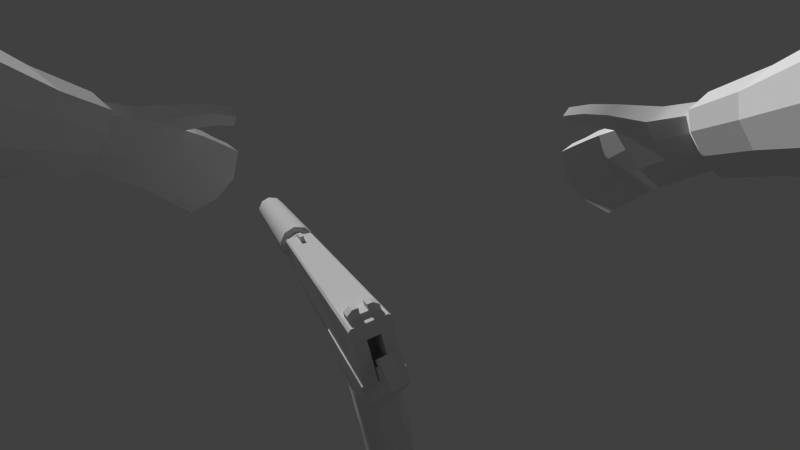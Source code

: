 # Source: MK25.blend  (saved by Blender 2.74.0; exported with 4.5.12 LTS)
import bpy
from mathutils import Matrix  # noqa: F401  (used for matrix-valued properties, if any)

bpy.ops.wm.read_factory_settings(use_empty=True)
scene = bpy.context.scene
scene.name = 'Scene'

# ---- collections
col_collection_1 = bpy.data.collections.new('Collection 1'); scene.collection.children.link(col_collection_1)

# ---- materials (node trees are filled in below, after node groups)
mat_material = bpy.data.materials.new('Material')
mat_material.alpha_threshold = 0.0
mat_material.use_transparent_shadow = False
mat_material.roughness = 0.5
mat_material_001 = bpy.data.materials.new('Material.001')
mat_material_001.alpha_threshold = 0.0
mat_material_001.use_transparent_shadow = False
mat_material_001.roughness = 0.5

# ---- material node trees

# ---- world
world_world = bpy.data.worlds.new('World'); scene.world = world_world
world_world.color = (0.05088, 0.05088, 0.05088)
world_world.use_sun_shadow = False
world_world.sun_shadow_jitter_overblur = 0.0
world_world.cycles.sampling_method = 'MANUAL'
world_world.cycles.sample_map_resolution = 256

# ---- cameras
cam_camera = bpy.data.cameras.new('Camera')
cam_camera.clip_end = 100.0
cam_camera.lens = 14.41
cam_camera.sensor_width = 32.0
cam_camera.sensor_height = 18.0
cam_camera.display_size = 2.0
cam_camera.lens_unit = 'FOV'
cam_camera.show_composition_thirds = True
cam_camera.show_composition_golden_tria_b = True
cam_camera.dof.focus_distance = 0.0
cam_camera.dof.aperture_fstop = 128.0

# ---- meshes
me_cube_003 = bpy.data.meshes.new('Cube.003')
me_cube_003.from_pydata([(0.01334, -0.1064, 0.03151), (-0.01334, -0.1064, 0.03151), (-0.01334, 0.002563, 0.03151), (0.01334, 0.002563, 0.03151), (-0.01626, 0.001828, 0.01019), (0.01626, 0.001828, 0.01019), (-0.01626, 0.001828, 0.03151), (0.01626, 0.001828, 0.03151), (-0.01626, 0.08243, 0.02009), (0.01626, 0.08243, 0.02009), (-0.01626, 0.07885, 0.03151), (0.01626, 0.07885, 0.03151), (-0.01626, 0.007344, 0.008779), (-0.01626, 0.007344, 0.03151), (0.01626, 0.007344, 0.03151), (0.01626, 0.007344, 0.008779), (0.008265, -0.1471, 0.04685), (-0.008266, -0.1471, 0.04685), (0.008265, -0.1471, 0.06413), (-0.008266, -0.1471, 0.06413), (0.008265, -0.09112, 0.04685), (-0.008266, -0.09112, 0.04685), (0.008265, -0.09112, 0.06413), (-0.008266, -0.09112, 0.06413), (-0.008391, 0.07294, -0.001589), (-0.01483, 0.06494, -0.002432), (0.01483, 0.06494, -0.002432), (0.008391, 0.07294, -0.001589), (-0.008391, 0.01629, -0.007558), (-0.01483, 0.02772, -0.006354), (0.008391, 0.01629, -0.007558), (0.01483, 0.02772, -0.006354), (0.01483, 0.03643, -0.08901), (0.008391, 0.025, -0.09022), (0.008391, 0.08165, -0.08425), (0.01483, 0.07365, -0.08509), (-0.01483, 0.07365, -0.08509), (-0.008391, 0.08165, -0.08425), (-0.008391, 0.025, -0.09022), (-0.01483, 0.03643, -0.08901), (0.01144, 0.01346, 0.001428), (0.01483, 0.02255, 0.001789), (-0.01483, 0.02255, 0.001789), (-0.01144, 0.01346, 0.001428), (0.01483, 0.06692, 0.007307), (0.008391, 0.07495, 0.008306), (-0.008391, 0.07495, 0.008306), (-0.01483, 0.06692, 0.007307), (0.01046, 0.07229, -0.08523), (0.01046, 0.03246, -0.08943), (-0.01046, 0.07229, -0.08523), (-0.01046, 0.03246, -0.08943), (0.01007, -0.1064, 0.01176), (0.01334, -0.1064, 0.01503), (-0.01334, -0.1064, 0.01503), (-0.01007, -0.1064, 0.01176), (-0.01007, 0.002563, 0.01176), (-0.01334, 0.002563, 0.01503), (0.01334, 0.002563, 0.01503), (0.01007, 0.002563, 0.01176)], [], [(52, 55, 56, 59), (1, 2, 57, 54), (3, 0, 53, 58), (6, 4, 5, 7), (15, 9, 11, 14), (14, 11, 10, 13), (13, 10, 8, 12), (8, 10, 11, 9), (30, 28, 38, 33), (5, 15, 14, 7), (7, 14, 13, 6), (6, 13, 12, 4), (5, 4, 12, 15), (40, 43, 28, 30), (26, 31, 32, 35), (24, 27, 34, 37), (46, 45, 27, 24), (29, 25, 36, 39), (44, 41, 31, 26), (42, 43, 12), (18, 19, 17, 16), (22, 20, 21, 23), (17, 21, 20, 16), (19, 23, 21, 17), (18, 22, 23, 19), (16, 20, 22, 18), (0, 3, 2, 1), (46, 47, 8), (9, 15, 41, 44), (44, 45, 9), (15, 12, 43, 40), (8, 9, 45, 46), (42, 29, 28, 43), (36, 25, 24, 37), (34, 27, 26, 35), (29, 39, 38, 28), (32, 31, 30, 33), (31, 41, 40, 30), (27, 45, 44, 26), (25, 47, 46, 24), (42, 47, 25, 29), (12, 8, 47, 42), (40, 41, 15), (49, 33, 38, 51), (34, 48, 50, 37), (32, 49, 48, 35), (39, 36, 50, 51), (36, 37, 50), (34, 35, 48), (33, 49, 32), (38, 39, 51), (56, 55, 54, 57), (52, 59, 58, 53), (0, 1, 54, 55, 52, 53)])
me_cube_003.polygons.foreach_set('use_smooth', [True] * 54)
_k = set([(8, 12), (9, 15), (12, 42), (12, 43), (15, 40), (15, 41), (28, 38), (28, 43), (30, 33), (30, 40)])
me_cube_003.attributes.new('sharp_edge', 'BOOLEAN', 'EDGE').data.foreach_set('value', [ (min(e.vertices), max(e.vertices)) in _k for e in me_cube_003.edges])
me_cube_003.use_remesh_preserve_volume = False
me_cube_003.use_remesh_preserve_attributes = False
me_cube_003.use_mirror_vertex_groups = False
me_cube_003.update()
me_cube_002 = bpy.data.meshes.new('Cube.002')
me_cube_002.from_pydata([(0.01046, 0.02007, -0.05091), (0.01046, -0.0198, -0.04628), (-0.01046, 0.02007, -0.05091), (-0.01046, -0.0198, -0.04628), (0.01046, 0.02012, 0.05201), (0.01046, -0.01991, 0.05319), (-0.01046, 0.02012, 0.05201), (-0.01046, -0.01991, 0.05319), (0.01046, 0.01809, -0.0531), (0.01046, -0.01978, -0.05198), (-0.01046, 0.01809, -0.0531), (-0.01046, -0.01978, -0.05198), (0.01046, -0.02185, -0.04964), (0.01046, -0.02176, -0.04774), (-0.01046, -0.02176, -0.04774), (-0.01046, -0.02185, -0.04964)], [], [(1, 5, 7, 3), (2, 6, 4, 0), (3, 7, 6, 2), (0, 4, 5, 1), (12, 15, 11, 9), (9, 11, 10, 8), (2, 0, 8, 10), (14, 2, 15), (3, 2, 14), (15, 2, 10, 11), (1, 3, 14, 13), (13, 14, 15, 12), (0, 12, 9, 8), (0, 1, 13), (0, 13, 12), (5, 4, 6, 7)])
me_cube_002.polygons.foreach_set('use_smooth', [True] * 16)
me_cube_002.use_remesh_preserve_volume = False
me_cube_002.use_remesh_preserve_attributes = False
me_cube_002.use_mirror_vertex_groups = False
me_cube_002.update()
me_cube_004 = bpy.data.meshes.new('Cube.004')
me_cube_004.from_pydata([(0.004334, -0.004055, 0.002157), (-0.004334, -0.004055, 0.002157), (-0.004334, 0.001505, -0.004603), (0.004334, 0.001505, -0.004603), (0.004334, 0.01628, 0.01888), (-0.004334, 0.01628, 0.01888), (-0.004334, 0.02184, 0.01212), (0.004334, 0.02184, 0.01212), (0.004334, 0.008419, 0.01241), (-0.004334, 0.008419, 0.01241), (-0.004334, 0.01398, 0.005655), (0.004334, 0.01398, 0.005655), (-0.004334, 0.0263, 0.006705), (0.004334, 0.0263, 0.006705), (-0.004334, 0.0217, 0.002925), (0.004334, 0.0217, 0.002925), (0.004334, 0.01351, 0.02225), (-0.004334, 0.01351, 0.02225), (0.004334, 0.005646, 0.01579), (-0.004334, 0.005646, 0.01579)], [], [(8, 9, 1, 0), (9, 10, 2, 1), (10, 11, 3, 2), (11, 8, 0, 3), (0, 1, 2, 3), (7, 6, 5, 4), (9, 8, 18, 19), (5, 6, 10, 9), (11, 10, 14, 15), (7, 4, 8, 11), (12, 13, 15, 14), (7, 11, 15, 13), (10, 6, 12, 14), (6, 7, 13, 12), (16, 17, 19, 18), (5, 9, 19, 17), (4, 5, 17, 16), (8, 4, 16, 18)])
me_cube_004.use_remesh_preserve_volume = False
me_cube_004.use_remesh_preserve_attributes = False
me_cube_004.use_mirror_vertex_groups = False
me_cube_004.update()
me_cube_001 = bpy.data.meshes.new('Cube.001')
me_cube_001.from_pydata([(0.01181, 0.01327, 0.02123), (0.003093, 0.01327, 0.02123), (0.01181, 0.004664, 0.02123), (0.003093, 0.004664, 0.02123), (0.01181, 0.01216, 0.02518), (0.003093, 0.0118, 0.02817), (0.01181, 0.004664, 0.02518), (0.003093, 0.004664, 0.02817), (-0.01181, 0.01327, 0.02123), (-0.003093, 0.01327, 0.02123), (-0.01181, 0.004664, 0.02123), (-0.003093, 0.004664, 0.02123), (-0.01181, 0.01216, 0.02518), (-0.003093, 0.0118, 0.02817), (-0.01181, 0.004664, 0.02518), (-0.003093, 0.004664, 0.02817), (0.01004, -0.193, -0.008964), (-0.01004, -0.193, -0.008964), (0.01516, -0.1567, -0.01765), (-0.01516, -0.1567, -0.01765), (-0.01516, 0.02987, -0.01765), (0.01516, 0.02987, -0.01765), (0.01516, -0.1567, -0.008964), (-0.01516, -0.1567, -0.008964), (-0.01516, 0.02818, -0.008964), (0.01516, 0.02818, -0.008964), (0.01516, -0.193, -0.008964), (-0.01516, -0.193, -0.008964), (0.01004, -0.1557, -0.008964), (-0.01004, -0.1557, -0.008964), (0.002254, -0.1696, 0.02123), (-0.002254, -0.1696, 0.02123), (0.002254, -0.1874, 0.02123), (-0.002254, -0.1874, 0.02123), (0.002254, -0.1717, 0.02628), (-0.002254, -0.1717, 0.02628), (0.002254, -0.1874, 0.02628), (-0.002254, -0.1874, 0.02628), (0.01516, -0.1567, 0.01958), (0.01351, -0.1567, 0.02123), (-0.01351, -0.1567, 0.02123), (-0.01516, -0.1567, 0.01958), (-0.01516, 0.02141, 0.01958), (-0.01351, 0.02102, 0.02123), (0.01351, 0.02102, 0.02123), (0.01516, 0.02141, 0.01958), (0.01516, -0.193, 0.01958), (0.01351, -0.193, 0.02123), (-0.01351, -0.193, 0.02123), (-0.01516, -0.193, 0.01958), (0.01516, 0.02344, 0.01102), (0.01516, -0.1567, 0.01102), (0.01516, -0.193, 0.01102), (-0.01516, -0.1567, 0.01102), (-0.01516, 0.02344, 0.01102), (-0.01516, -0.193, 0.01102), (-0.005053, -0.1567, -0.01765), (0.005053, -0.1567, -0.01765), (0.005053, 0.02987, -0.01765), (-0.005053, 0.02987, -0.01765), (-0.005053, -0.1567, -0.008964), (0.005053, -0.1567, -0.008964), (0.005053, 0.02818, -0.008964), (-0.005053, 0.02818, -0.008964), (-0.005053, -0.193, -0.008964), (0.005053, -0.193, -0.008964), (-0.005053, -0.193, 0.01102), (0.005053, -0.193, 0.01102), (-0.005053, 0.02344, 0.01102), (0.005053, 0.02344, 0.01102), (0.004502, -0.1567, 0.02123), (-0.004502, -0.1567, 0.02123), (-0.004502, -0.193, 0.02123), (0.004502, -0.193, 0.02123), (0.004502, 0.02102, 0.02123), (-0.004502, 0.02102, 0.02123), (0.005053, 0.003462, -0.01765), (-0.005053, 0.003462, -0.01765), (0.005053, 0.001768, -0.008964), (-0.005053, 0.001768, -0.008964), (-0.005053, -0.002971, 0.01102), (0.005053, -0.002971, 0.01102), (-0.01181, 0.004664, 0.02384), (-0.01181, 0.01253, 0.02384), (-0.003093, 0.01253, 0.02384), (-0.003093, 0.004664, 0.02384), (0.01181, 0.004664, 0.02384), (0.01181, 0.01253, 0.02384), (0.003093, 0.01253, 0.02384), (0.003093, 0.004664, 0.02384), (0.007449, 0.01327, 0.02123), (0.007449, 0.004664, 0.02123), (0.007449, 0.0118, 0.02817), (0.007449, 0.004664, 0.02817), (0.007449, 0.01253, 0.02384), (0.007449, 0.004664, 0.02384), (-0.007449, 0.01327, 0.02123), (-0.007449, 0.004664, 0.02123), (-0.007449, 0.0118, 0.02817), (-0.007449, 0.004664, 0.02817), (-0.007449, 0.01253, 0.02384), (-0.007449, 0.004664, 0.02384), (0.004957, -0.193, -0.03408), (0.01004, -0.193, -0.02899), (-0.01004, -0.193, -0.02899), (-0.004957, -0.193, -0.03408), (0.01004, -0.1557, -0.02899), (0.004957, -0.1557, -0.03408), (-0.004957, -0.1557, -0.03408), (-0.01004, -0.1557, -0.02899)], [], [(92, 5, 7, 93), (86, 87, 4, 6), (88, 89, 7, 5), (95, 86, 6, 93), (94, 88, 5, 92), (98, 99, 15, 13), (82, 14, 12, 83), (84, 13, 15, 85), (101, 99, 14, 82), (100, 98, 13, 84), (16, 103, 106, 28), (60, 23, 19, 56), (23, 24, 20, 19), (62, 25, 21, 58), (25, 22, 18, 21), (56, 19, 20, 59), (51, 38, 46, 52), (61, 22, 26, 65), (53, 23, 27, 55), (66, 55, 27, 64), (71, 40, 48, 72), (69, 74, 44, 45, 50), (75, 43, 40, 71), (53, 54, 24, 23), (104, 17, 29, 109), (16, 17, 104, 105, 102, 103), (34, 35, 37, 36), (32, 30, 34, 36), (31, 33, 37, 35), (33, 32, 36, 37), (30, 31, 35, 34), (40, 43, 42, 41), (44, 39, 38, 45), (48, 40, 41, 49), (46, 38, 39, 47), (50, 51, 22, 25), (22, 51, 52, 26), (45, 38, 51, 50), (41, 53, 55, 49), (41, 42, 54, 53), (46, 47, 73, 67, 52), (69, 50, 25, 62), (22, 61, 57, 18), (61, 60, 56, 57), (24, 63, 59, 20), (63, 68, 80, 79), (18, 57, 58, 21), (57, 56, 59, 58), (23, 60, 64, 27), (60, 61, 65, 64), (52, 67, 65, 26), (67, 66, 64, 65), (54, 68, 63, 24), (69, 62, 78, 81), (39, 70, 73, 47), (70, 71, 72, 73), (44, 74, 70, 39), (74, 75, 71, 70), (42, 43, 75, 68, 54), (68, 75, 74, 69), (67, 73, 72, 66), (66, 72, 48, 49, 55), (79, 78, 76, 77), (80, 81, 78, 79), (62, 58, 76, 78), (59, 63, 79, 77), (68, 69, 81, 80), (96, 100, 84, 9), (97, 101, 82, 10), (10, 82, 83, 8), (90, 1, 88, 94), (91, 2, 86, 95), (2, 0, 87, 86), (3, 89, 85, 11), (89, 88, 84, 85), (88, 1, 9, 84), (3, 91, 95, 89), (0, 90, 94, 87), (87, 94, 92, 4), (89, 95, 93, 7), (4, 92, 93, 6), (11, 85, 101, 97), (8, 83, 100, 96), (83, 12, 98, 100), (85, 15, 99, 101), (12, 14, 99, 98), (108, 105, 104, 109), (102, 107, 106, 103), (102, 105, 108, 107)])
me_cube_001.polygons.foreach_set('use_smooth', [True] * 89)
me_cube_001.use_remesh_preserve_volume = False
me_cube_001.use_remesh_preserve_attributes = False
me_cube_001.use_mirror_vertex_groups = False
me_cube_001.update()
me_cylinder_001 = bpy.data.meshes.new('Cylinder.001')
me_cylinder_001.from_pydata([(0.0, -0.228, -0.0207), (2.135e-10, 1.232e-09, -0.01519), (0.01216, -0.228, -0.01674), (0.008926, 1.047e-09, -0.01229), (0.01968, -0.228, -0.006395), (0.01444, 3.001e-10, -0.004693), (0.01968, -0.228, 0.006395), (0.01444, -3.001e-10, 0.004693), (0.01216, -0.228, 0.01674), (0.008926, -1.047e-09, 0.01229), (-1.809e-09, -0.228, 0.0207), (-1.114e-09, -1.232e-09, 0.01519), (-0.01216, -0.228, 0.01674), (-0.008926, -1.047e-09, 0.01229), (-0.01968, -0.228, 0.006395), (-0.01444, -3.001e-10, 0.004693), (-0.01968, -0.228, -0.006395), (-0.01444, 3.001e-10, -0.004693), (-0.01216, -0.228, -0.01674), (-0.008926, 1.047e-09, -0.01229), (2.135e-10, -0.01076, -0.01519), (0.008926, -0.01076, -0.01229), (0.01444, -0.01076, -0.004693), (0.01444, -0.01076, 0.004693), (0.008926, -0.01076, 0.01229), (-1.114e-09, -0.01076, 0.01519), (-0.008926, -0.01076, 0.01229), (-0.01444, -0.01076, 0.004693), (-0.01444, -0.01076, -0.004693), (-0.008926, -0.01076, -0.01229), (0.01216, -0.01405, -0.01674), (0.01968, -0.01405, -0.006395), (0.01968, -0.01405, 0.006395), (0.01216, -0.01405, 0.01674), (-1.809e-09, -0.01405, 0.0207), (-0.01216, -0.01405, 0.01674), (-0.01968, -0.01405, 0.006395), (-0.01968, -0.01405, -0.006395), (-0.01216, -0.01405, -0.01674), (0.0, -0.01405, -0.0207), (1.367e-10, -0.228, -0.009626), (0.005658, -0.228, -0.007788), (0.009155, -0.228, -0.002975), (0.009155, -0.228, 0.002975), (0.005658, -0.228, 0.007788), (-5.723e-10, -0.228, 0.009626), (-0.005658, -0.228, 0.007788), (-0.009155, -0.228, 0.002975), (-0.009155, -0.228, -0.002975), (-0.005658, -0.228, -0.007788), (1.367e-10, -0.1986, -0.009626), (0.005658, -0.1986, -0.007788), (0.009155, -0.1986, -0.002975), (0.009155, -0.1986, 0.002975), (0.005658, -0.1986, 0.007788), (-5.723e-10, -0.1986, 0.009626), (-0.005658, -0.1986, 0.007788), (-0.009155, -0.1986, 0.002975), (-0.009155, -0.1986, -0.002975), (-0.005658, -0.1986, -0.007788)], [], [(20, 1, 3, 21), (21, 3, 5, 22), (22, 5, 7, 23), (23, 7, 9, 24), (24, 9, 11, 25), (25, 11, 13, 26), (26, 13, 15, 27), (27, 15, 17, 28), (3, 1, 19, 17, 15, 13, 11, 9, 7, 5), (29, 19, 1, 20), (28, 17, 19, 29), (49, 40, 50, 59), (39, 20, 21, 30), (30, 21, 22, 31), (31, 22, 23, 32), (32, 23, 24, 33), (33, 24, 25, 34), (34, 25, 26, 35), (35, 26, 27, 36), (36, 27, 28, 37), (38, 29, 20, 39), (37, 28, 29, 38), (0, 39, 30, 2), (2, 30, 31, 4), (4, 31, 32, 6), (6, 32, 33, 8), (8, 33, 34, 10), (10, 34, 35, 12), (12, 35, 36, 14), (14, 36, 37, 16), (18, 38, 39, 0), (16, 37, 38, 18), (41, 40, 0, 2), (42, 41, 2, 4), (43, 42, 4, 6), (44, 43, 6, 8), (45, 44, 8, 10), (46, 45, 10, 12), (47, 46, 12, 14), (48, 47, 14, 16), (49, 48, 16, 18), (40, 49, 18, 0), (50, 51, 52, 53, 54, 55, 56, 57, 58, 59), (48, 49, 59, 58), (47, 48, 58, 57), (46, 47, 57, 56), (45, 46, 56, 55), (44, 45, 55, 54), (43, 44, 54, 53), (42, 43, 53, 52), (41, 42, 52, 51), (40, 41, 51, 50)])
me_cylinder_001.polygons.foreach_set('use_smooth', [True] * 52)
me_cylinder_001.use_remesh_preserve_volume = False
me_cylinder_001.use_remesh_preserve_attributes = False
me_cylinder_001.use_mirror_vertex_groups = False
me_cylinder_001.update()
me_cube = bpy.data.meshes.new('Cube')
me_cube.from_pydata([(-0.266, -0.4469, 0.1174), (-0.2863, -0.4569, 0.1348), (-0.2675, -0.4843, 0.1204), (-0.2868, -0.485, 0.1339), (-0.3119, -0.4899, 0.1107), (-0.3369, -0.4741, 0.05157), (-0.2668, -0.4536, 0.1344), (-0.2502, -0.4491, 0.1211), (-0.2318, -0.4808, 0.1422), (-0.2174, -0.4734, 0.13), (-0.2207, -0.4701, 0.1536), (-0.2094, -0.4627, 0.1401), (-0.2581, -0.4322, 0.1449), (-0.2444, -0.4248, 0.1296), (-0.2965, -0.4063, 0.1336), (-0.2721, -0.3988, 0.114), (-0.264, -0.5508, 0.1247), (-0.2469, -0.5496, 0.1121), (-0.3212, -0.5246, 0.02696), (-0.3038, -0.5247, 0.0176), (-0.2804, -0.5714, 0.08387), (-0.2631, -0.5706, 0.07476), (-0.3165, -0.4725, 0.03821), (-0.2821, -0.4982, 0.08852), (-0.3291, -0.4878, 0.07982), (-0.2861, -0.5641, 0.04115), (-0.3035, -0.5645, 0.05038), (-0.3011, -0.4911, 0.0624), (-0.3175, -0.4629, 0.1163), (-0.3334, -0.4605, 0.08727), (-0.3416, -0.4427, 0.05487), (-0.3164, -0.441, 0.04525), (-0.2983, -0.4503, 0.06978), (-0.2826, -0.4513, 0.09431), (-0.3255, -0.4144, 0.1205), (-0.3448, -0.4185, 0.09082), (-0.3463, -0.4118, 0.06329), (-0.3194, -0.4084, 0.05067), (-0.2992, -0.407, 0.07326), (-0.2842, -0.4047, 0.09418), (-0.3109, -0.3761, 0.1287), (-0.292, -0.3675, 0.1114), (-0.3318, -0.3835, 0.119), (-0.3482, -0.3878, 0.09274), (-0.348, -0.386, 0.06926), (-0.3271, -0.377, 0.05729), (-0.3076, -0.3707, 0.07402), (-0.2957, -0.3675, 0.09298), (-0.313, -0.5403, 0.06066), (-0.3206, -0.5157, 0.07173), (-0.2707, -0.5465, 0.08022), (-0.277, -0.5223, 0.08481), (-0.3015, -0.5194, 0.1035), (-0.2919, -0.5456, 0.0933), (-0.3092, -0.5073, 0.02534), (-0.3135, -0.4899, 0.03221), (-0.2923, -0.5398, 0.0491), (-0.2973, -0.5154, 0.05618), (-0.2556, -0.5278, 0.1161), (-0.263, -0.5061, 0.1192), (-0.2731, -0.5302, 0.1286), (-0.2804, -0.5093, 0.1333), (-0.3274, -0.5091, 0.03564), (-0.3318, -0.4933, 0.04509), (-0.248, -0.4665, 0.1402), (-0.2325, -0.4605, 0.1274), (-0.2381, -0.4504, 0.1511), (-0.2257, -0.443, 0.1367), (-0.3115, -0.364, 0.1345), (-0.2849, -0.356, 0.1138), (-0.336, -0.3719, 0.1259), (-0.3562, -0.3776, 0.0931), (-0.3549, -0.3768, 0.06356), (-0.327, -0.3682, 0.04809), (-0.3024, -0.3611, 0.06876), (-0.2878, -0.3569, 0.09237), (-0.3154, -0.3047, 0.1355), (-0.2826, -0.3008, 0.1113), (-0.3436, -0.3098, 0.1277), (-0.3646, -0.3141, 0.09321), (-0.3606, -0.3145, 0.06087), (-0.3265, -0.3099, 0.04224), (-0.2994, -0.3052, 0.06327), (-0.2841, -0.3021, 0.08814), (-0.3131, -0.2428, 0.1422), (-0.2692, -0.2332, 0.1105), (-0.349, -0.2489, 0.1336), (-0.3741, -0.2498, 0.09147), (-0.3648, -0.2449, 0.04979), (-0.3266, -0.2364, 0.02914), (-0.2881, -0.2321, 0.05129), (-0.2699, -0.2315, 0.08165), (-0.3116, -0.1687, 0.1512), (-0.2627, -0.1576, 0.1175), (-0.3512, -0.172, 0.1416), (-0.3781, -0.1665, 0.09604), (-0.3612, -0.1556, 0.04824), (-0.3309, -0.1491, 0.03276), (-0.2826, -0.1483, 0.05361), (-0.263, -0.1523, 0.0864), (-0.3121, -0.1453, 0.1514), (-0.2614, -0.1414, 0.1166), (-0.3503, -0.1375, 0.1459), (-0.373, -0.1191, 0.1069), (-0.3557, -0.106, 0.06385), (-0.3181, -0.1044, 0.04386), (-0.2758, -0.1184, 0.06029), (-0.2592, -0.1317, 0.08836), (-0.294, -0.09865, 0.1911), (-0.2386, -0.09185, 0.1564), (-0.3351, -0.08407, 0.1843), (-0.3587, -0.0513, 0.1437), (-0.345, -0.02851, 0.1026), (-0.2921, -0.02578, 0.07739), (-0.2529, -0.05075, 0.09802), (-0.2357, -0.0744, 0.1273), (-0.2757, -0.03609, 0.2506), (-0.2063, -0.02906, 0.2095), (-0.323, -0.009368, 0.2471), (-0.3449, 0.04469, 0.2072), (-0.3233, 0.0801, 0.1636), (-0.2577, 0.08025, 0.1328), (-0.2149, 0.03786, 0.1503), (-0.1989, -0.001154, 0.179), (-0.2632, -0.1901, 0.1146), (-0.2636, -0.1863, 0.08315), (-0.2833, -0.1845, 0.05012), (-0.3289, -0.1872, 0.02775), (-0.3649, -0.1954, 0.04678), (-0.3786, -0.2038, 0.09362), (-0.3514, -0.2063, 0.1395), (-0.3119, -0.2012, 0.149), (-0.2821, -0.3832, 0.1127), (-0.29, -0.3861, 0.09358), (-0.3034, -0.3889, 0.07364), (-0.3233, -0.3927, 0.05398), (-0.3471, -0.3989, 0.06628), (-0.3465, -0.4032, 0.09178), (-0.3286, -0.3989, 0.1198), (-0.3037, -0.3912, 0.1312)], [], [(8, 9, 11, 10), (66, 67, 13, 12), (65, 9, 8, 64), (0, 7, 6, 1), (64, 66, 12, 6), (65, 67, 11, 9), (12, 13, 15, 14), (6, 12, 14, 1), (2, 0, 1, 3), (25, 21, 20, 26), (17, 16, 20, 21), (50, 21, 25, 56), (53, 20, 16, 60), (62, 18, 26, 48), (19, 25, 26, 18), (0, 15, 13, 7), (4, 3, 1, 28), (29, 24, 4, 28), (22, 5, 30, 31), (5, 24, 29, 30), (23, 27, 32, 33), (27, 22, 31, 32), (0, 2, 23, 33), (48, 26, 20, 53), (58, 17, 21, 50), (60, 16, 17, 58), (54, 19, 18, 62), (56, 25, 19, 54), (29, 28, 34, 35), (30, 29, 35, 36), (31, 30, 36, 37), (33, 32, 38, 39), (32, 31, 37, 38), (15, 0, 33, 39), (34, 28, 1, 14), (132, 133, 47, 41), (134, 135, 45, 46), (133, 134, 46, 47), (135, 136, 44, 45), (136, 137, 43, 44), (137, 138, 42, 43), (138, 139, 40, 42), (139, 132, 41, 40), (27, 57, 55, 22), (57, 56, 54, 55), (22, 55, 63, 5), (55, 54, 62, 63), (3, 61, 59, 2), (61, 60, 58, 59), (2, 59, 51, 23), (59, 58, 50, 51), (24, 49, 52, 4), (49, 48, 53, 52), (5, 63, 49, 24), (63, 62, 48, 49), (4, 52, 61, 3), (52, 53, 60, 61), (23, 51, 57, 27), (51, 50, 56, 57), (7, 13, 67, 65), (8, 10, 66, 64), (7, 65, 64, 6), (10, 11, 67, 66), (41, 47, 75, 69), (46, 45, 73, 74), (47, 46, 74, 75), (45, 44, 72, 73), (44, 43, 71, 72), (43, 42, 70, 71), (42, 40, 68, 70), (40, 41, 69, 68), (69, 75, 83, 77), (74, 73, 81, 82), (75, 74, 82, 83), (73, 72, 80, 81), (72, 71, 79, 80), (71, 70, 78, 79), (70, 68, 76, 78), (68, 69, 77, 76), (77, 83, 91, 85), (82, 81, 89, 90), (83, 82, 90, 91), (81, 80, 88, 89), (80, 79, 87, 88), (79, 78, 86, 87), (78, 76, 84, 86), (76, 77, 85, 84), (124, 125, 99, 93), (126, 127, 97, 98), (125, 126, 98, 99), (127, 128, 96, 97), (128, 129, 95, 96), (129, 130, 94, 95), (130, 131, 92, 94), (131, 124, 93, 92), (93, 99, 107, 101), (98, 97, 105, 106), (99, 98, 106, 107), (97, 96, 104, 105), (96, 95, 103, 104), (95, 94, 102, 103), (94, 92, 100, 102), (92, 93, 101, 100), (101, 107, 115, 109), (106, 105, 113, 114), (107, 106, 114, 115), (105, 104, 112, 113), (104, 103, 111, 112), (103, 102, 110, 111), (102, 100, 108, 110), (100, 101, 109, 108), (109, 115, 123, 117), (114, 113, 121, 122), (115, 114, 122, 123), (113, 112, 120, 121), (112, 111, 119, 120), (111, 110, 118, 119), (110, 108, 116, 118), (108, 109, 117, 116), (84, 85, 124, 131), (86, 84, 131, 130), (87, 86, 130, 129), (88, 87, 129, 128), (89, 88, 128, 127), (91, 90, 126, 125), (90, 89, 127, 126), (85, 91, 125, 124), (14, 15, 132, 139), (34, 14, 139, 138), (35, 34, 138, 137), (36, 35, 137, 136), (37, 36, 136, 135), (39, 38, 134, 133), (38, 37, 135, 134), (15, 39, 133, 132)])
me_cube.polygons.foreach_set('use_smooth', [True] * 135)
me_cube.polygons.foreach_set('material_index', [1, 1, 1, 1, 1, 1, 1, 1, 1, 1, 1, 1, 1, 1, 1, 1, 1, 1, 1, 1, 1, 1, 1, 1, 1, 1, 1, 1, 1, 1, 1, 1, 1, 1, 1, 1, 1, 1, 1, 1, 1, 1, 1, 1, 1, 1, 1, 1, 1, 1, 1, 1, 1, 1, 1, 1, 1, 1, 1, 1, 1, 1, 1, 0, 0, 0, 0, 0, 0, 0, 0, 0, 0, 0, 0, 0, 0, 0, 0, 0, 0, 0, 0, 0, 0, 0, 0, 0, 0, 0, 0, 0, 0, 0, 0, 0, 0, 0, 0, 0, 0, 0, 0, 0, 0, 0, 0, 0, 0, 0, 0, 0, 0, 0, 0, 0, 0, 0, 0, 0, 0, 0, 0, 0, 0, 0, 0, 1, 1, 1, 1, 1, 1, 1, 1])
_k = set([(0, 1), (0, 2), (0, 7), (0, 15), (0, 33), (1, 3), (1, 6), (1, 14), (1, 28), (2, 3), (2, 23), (2, 59), (3, 4), (3, 61), (4, 24), (4, 28), (4, 52), (5, 22), (5, 24), (5, 30), (5, 63), (6, 64), (7, 65), (8, 9), (8, 10), (8, 64), (9, 11), (9, 65), (10, 11), (10, 66), (11, 67), (12, 14), (12, 66), (13, 15), (13, 67), (14, 34), (14, 139), (15, 39), (15, 132), (16, 17), (16, 20), (16, 60), (17, 21), (17, 58), (18, 19), (18, 26), (18, 62), (19, 25), (19, 54), (20, 21), (20, 26), (20, 53), (21, 25), (21, 50), (22, 27), (22, 31), (22, 55), (23, 27), (23, 33), (23, 51), (24, 29), (24, 49), (25, 26), (25, 56), (26, 48), (27, 32), (27, 57), (28, 29), (28, 34), (29, 30), (29, 35), (30, 31), (30, 36), (31, 32), (31, 37), (32, 33), (32, 38), (33, 39), (34, 35), (34, 138), (35, 36), (35, 137), (36, 37), (36, 136), (37, 38), (37, 135), (38, 39), (38, 134), (39, 133), (40, 41), (40, 42), (40, 139), (41, 47), (41, 132), (42, 43), (42, 70), (42, 138), (43, 44), (43, 71), (43, 137), (44, 45), (44, 136), (45, 46), (45, 135), (46, 47), (46, 74), (46, 134), (47, 75), (47, 133), (48, 49), (50, 51), (52, 53), (54, 55), (56, 57), (58, 59), (60, 61), (62, 63), (68, 69), (68, 70), (69, 75), (70, 71), (70, 78), (71, 72), (71, 79), (72, 73), (73, 74), (74, 75), (74, 82), (75, 83), (76, 77), (76, 78), (77, 83), (78, 79), (78, 86), (79, 80), (79, 87), (80, 81), (81, 82), (82, 83), (82, 90), (83, 91), (84, 85), (84, 86), (85, 91), (86, 87), (86, 130), (87, 88), (87, 129), (88, 89), (89, 90), (90, 91), (90, 126), (91, 125), (92, 93), (92, 94), (93, 99), (94, 95), (94, 102), (94, 130), (95, 96), (95, 103), (95, 129), (96, 97), (97, 98), (98, 99), (98, 106), (98, 126), (99, 107), (99, 125), (100, 101), (100, 102), (101, 107), (102, 103), (102, 110), (103, 104), (103, 111), (104, 105), (105, 106), (106, 107), (106, 114), (107, 115), (108, 109), (108, 110), (109, 115), (110, 111), (110, 118), (111, 112), (111, 119), (112, 113), (113, 114), (114, 115), (114, 122), (115, 123), (116, 117), (116, 118), (117, 123), (118, 119), (119, 120), (120, 121), (121, 122), (122, 123), (124, 125), (124, 131), (125, 126), (126, 127), (127, 128), (128, 129), (129, 130), (130, 131), (132, 133), (132, 139), (133, 134), (134, 135), (135, 136), (136, 137), (137, 138), (138, 139)])
me_cube.attributes.new('sharp_edge', 'BOOLEAN', 'EDGE').data.foreach_set('value', [ (min(e.vertices), max(e.vertices)) in _k for e in me_cube.edges])
_ca = me_cube.color_attributes.new('Col', 'BYTE_COLOR', 'CORNER')
_ca.data.foreach_set('color', [1.0, 1.0, 1.0, 1.0, 1.0, 1.0, 1.0, 1.0, 1.0, 1.0, 1.0, 1.0, 1.0, 1.0, 1.0, 1.0, 1.0, 1.0, 1.0, 1.0, 1.0, 1.0, 1.0, 1.0, 1.0, 1.0, 1.0, 1.0, 1.0, 1.0, 1.0, 1.0, 1.0, 1.0, 1.0, 1.0, 1.0, 1.0, 1.0, 1.0, 1.0, 1.0, 1.0, 1.0, 1.0, 1.0, 1.0, 1.0, 1.0, 1.0, 1.0, 1.0, 1.0, 1.0, 1.0, 1.0, 1.0, 1.0, 1.0, 1.0, 1.0, 1.0, 1.0, 1.0, 1.0, 1.0, 1.0, 1.0, 1.0, 1.0, 1.0, 1.0, 1.0, 1.0, 1.0, 1.0, 1.0, 1.0, 1.0, 1.0, 1.0, 1.0, 1.0, 1.0, 1.0, 1.0, 1.0, 1.0, 1.0, 1.0, 1.0, 1.0, 1.0, 1.0, 1.0, 1.0, 1.0, 1.0, 1.0, 1.0, 1.0, 1.0, 1.0, 1.0, 1.0, 1.0, 1.0, 1.0, 1.0, 1.0, 1.0, 1.0, 1.0, 1.0, 1.0, 1.0, 1.0, 1.0, 1.0, 1.0, 1.0, 1.0, 1.0, 1.0, 1.0, 1.0, 1.0, 1.0, 1.0, 1.0, 1.0, 1.0, 1.0, 1.0, 1.0, 1.0, 1.0, 1.0, 1.0, 1.0, 1.0, 1.0, 1.0, 1.0, 1.0, 1.0, 1.0, 1.0, 1.0, 1.0, 1.0, 1.0, 1.0, 1.0, 1.0, 1.0, 1.0, 1.0, 1.0, 1.0, 1.0, 1.0, 1.0, 1.0, 1.0, 1.0, 1.0, 1.0, 1.0, 1.0, 1.0, 1.0, 1.0, 1.0, 1.0, 1.0, 1.0, 1.0, 1.0, 1.0, 1.0, 1.0, 1.0, 1.0, 1.0, 1.0, 1.0, 1.0, 1.0, 1.0, 1.0, 1.0, 1.0, 1.0, 1.0, 1.0, 1.0, 1.0, 1.0, 1.0, 1.0, 1.0, 1.0, 1.0, 1.0, 1.0, 1.0, 1.0, 1.0, 1.0, 1.0, 1.0, 1.0, 1.0, 1.0, 1.0, 1.0, 1.0, 1.0, 1.0, 1.0, 1.0, 1.0, 1.0, 1.0, 1.0, 1.0, 1.0, 1.0, 1.0, 1.0, 1.0, 1.0, 1.0, 1.0, 1.0, 1.0, 1.0, 1.0, 1.0, 1.0, 1.0, 1.0, 1.0, 1.0, 1.0, 1.0, 1.0, 1.0, 1.0, 1.0, 1.0, 1.0, 1.0, 1.0, 1.0, 1.0, 1.0, 1.0, 1.0, 1.0, 1.0, 1.0, 1.0, 1.0, 1.0, 1.0, 1.0, 1.0, 1.0, 1.0, 1.0, 1.0, 1.0, 1.0, 1.0, 1.0, 1.0, 1.0, 1.0, 1.0, 1.0, 1.0, 1.0, 1.0, 1.0, 1.0, 1.0, 1.0, 1.0, 1.0, 1.0, 1.0, 1.0, 1.0, 1.0, 1.0, 1.0, 1.0, 1.0, 1.0, 1.0, 1.0, 1.0, 1.0, 1.0, 1.0, 1.0, 1.0, 1.0, 1.0, 1.0, 1.0, 1.0, 1.0, 1.0, 1.0, 1.0, 1.0, 1.0, 1.0, 1.0, 1.0, 1.0, 1.0, 1.0, 1.0, 1.0, 1.0, 1.0, 1.0, 1.0, 1.0, 1.0, 1.0, 1.0, 1.0, 1.0, 1.0, 1.0, 1.0, 1.0, 1.0, 1.0, 1.0, 1.0, 1.0, 1.0, 1.0, 1.0, 1.0, 1.0, 1.0, 1.0, 1.0, 1.0, 1.0, 1.0, 1.0, 1.0, 1.0, 1.0, 1.0, 1.0, 1.0, 1.0, 1.0, 1.0, 1.0, 1.0, 1.0, 1.0, 1.0, 1.0, 1.0, 1.0, 1.0, 1.0, 1.0, 1.0, 1.0, 1.0, 1.0, 1.0, 1.0, 1.0, 1.0, 1.0, 1.0, 1.0, 1.0, 1.0, 1.0, 1.0, 1.0, 1.0, 1.0, 1.0, 1.0, 1.0, 1.0, 1.0, 1.0, 1.0, 1.0, 1.0, 1.0, 1.0, 1.0, 1.0, 1.0, 1.0, 1.0, 1.0, 1.0, 1.0, 1.0, 1.0, 1.0, 1.0, 1.0, 1.0, 1.0, 1.0, 1.0, 1.0, 1.0, 1.0, 1.0, 1.0, 1.0, 1.0, 1.0, 1.0, 1.0, 1.0, 1.0, 1.0, 1.0, 1.0, 1.0, 1.0, 1.0, 1.0, 1.0, 1.0, 1.0, 1.0, 1.0, 1.0, 1.0, 1.0, 1.0, 1.0, 1.0, 1.0, 1.0, 1.0, 1.0, 1.0, 1.0, 1.0, 1.0, 1.0, 1.0, 1.0, 1.0, 1.0, 1.0, 1.0, 1.0, 1.0, 1.0, 1.0, 1.0, 1.0, 1.0, 1.0, 1.0, 1.0, 1.0, 1.0, 1.0, 1.0, 1.0, 1.0, 1.0, 1.0, 1.0, 1.0, 1.0, 1.0, 1.0, 1.0, 1.0, 1.0, 1.0, 1.0, 1.0, 1.0, 1.0, 1.0, 1.0, 1.0, 1.0, 1.0, 1.0, 1.0, 1.0, 1.0, 1.0, 1.0, 1.0, 1.0, 1.0, 1.0, 1.0, 1.0, 1.0, 1.0, 1.0, 1.0, 1.0, 1.0, 1.0, 1.0, 1.0, 1.0, 1.0, 1.0, 1.0, 1.0, 1.0, 1.0, 1.0, 1.0, 1.0, 1.0, 1.0, 1.0, 1.0, 1.0, 1.0, 1.0, 1.0, 1.0, 1.0, 1.0, 1.0, 1.0, 1.0, 1.0, 1.0, 1.0, 1.0, 1.0, 1.0, 1.0, 1.0, 1.0, 1.0, 1.0, 1.0, 1.0, 1.0, 1.0, 1.0, 1.0, 1.0, 1.0, 1.0, 1.0, 1.0, 1.0, 1.0, 1.0, 1.0, 1.0, 1.0, 1.0, 1.0, 1.0, 1.0, 1.0, 1.0, 1.0, 1.0, 1.0, 1.0, 1.0, 1.0, 1.0, 1.0, 1.0, 1.0, 1.0, 1.0, 1.0, 1.0, 1.0, 1.0, 1.0, 1.0, 1.0, 1.0, 1.0, 1.0, 1.0, 1.0, 1.0, 1.0, 1.0, 1.0, 1.0, 1.0, 1.0, 1.0, 1.0, 1.0, 1.0, 1.0, 1.0, 1.0, 1.0, 1.0, 1.0, 1.0, 1.0, 1.0, 1.0, 1.0, 1.0, 1.0, 1.0, 1.0, 1.0, 1.0, 1.0, 1.0, 1.0, 1.0, 1.0, 1.0, 1.0, 1.0, 1.0, 1.0, 1.0, 1.0, 1.0, 1.0, 1.0, 1.0, 1.0, 1.0, 1.0, 1.0, 1.0, 1.0, 1.0, 1.0, 1.0, 1.0, 1.0, 1.0, 1.0, 1.0, 1.0, 1.0, 1.0, 1.0, 1.0, 1.0, 1.0, 1.0, 1.0, 1.0, 1.0, 1.0, 1.0, 1.0, 1.0, 1.0, 1.0, 1.0, 1.0, 1.0, 1.0, 1.0, 1.0, 1.0, 1.0, 1.0, 1.0, 1.0, 1.0, 1.0, 1.0, 1.0, 1.0, 1.0, 1.0, 1.0, 1.0, 1.0, 1.0, 1.0, 1.0, 1.0, 1.0, 1.0, 1.0, 1.0, 1.0, 1.0, 1.0, 1.0, 1.0, 1.0, 1.0, 1.0, 1.0, 1.0, 1.0, 1.0, 1.0, 1.0, 1.0, 1.0, 1.0, 1.0, 1.0, 1.0, 1.0, 1.0, 1.0, 1.0, 1.0, 1.0, 1.0, 1.0, 1.0, 1.0, 1.0, 1.0, 1.0, 1.0, 1.0, 1.0, 1.0, 1.0, 1.0, 1.0, 1.0, 1.0, 1.0, 1.0, 1.0, 1.0, 1.0, 1.0, 1.0, 1.0, 1.0, 1.0, 1.0, 1.0, 1.0, 1.0, 1.0, 1.0, 1.0, 1.0, 1.0, 1.0, 1.0, 1.0, 1.0, 1.0, 1.0, 1.0, 1.0, 1.0, 1.0, 1.0, 1.0, 1.0, 1.0, 1.0, 1.0, 1.0, 1.0, 1.0, 1.0, 1.0, 1.0, 1.0, 1.0, 1.0, 1.0, 1.0, 1.0, 1.0, 1.0, 1.0, 1.0, 1.0, 1.0, 1.0, 1.0, 1.0, 1.0, 1.0, 1.0, 1.0, 1.0, 1.0, 1.0, 1.0, 1.0, 1.0, 1.0, 1.0, 1.0, 1.0, 1.0, 1.0, 1.0, 1.0, 1.0, 1.0, 1.0, 1.0, 1.0, 1.0, 1.0, 1.0, 1.0, 1.0, 1.0, 1.0, 1.0, 1.0, 1.0, 1.0, 1.0, 1.0, 1.0, 1.0, 1.0, 1.0, 1.0, 1.0, 1.0, 1.0, 1.0, 1.0, 1.0, 1.0, 1.0, 1.0, 1.0, 1.0, 1.0, 1.0, 1.0, 1.0, 1.0, 1.0, 1.0, 1.0, 1.0, 1.0, 1.0, 1.0, 1.0, 1.0, 1.0, 1.0, 1.0, 1.0, 1.0, 1.0, 1.0, 1.0, 1.0, 1.0, 1.0, 1.0, 1.0, 1.0, 1.0, 1.0, 1.0, 1.0, 1.0, 1.0, 1.0, 1.0, 1.0, 1.0, 1.0, 1.0, 1.0, 1.0, 1.0, 1.0, 1.0, 1.0, 1.0, 1.0, 1.0, 1.0, 1.0, 1.0, 1.0, 1.0, 1.0, 1.0, 1.0, 1.0, 1.0, 1.0, 1.0, 1.0, 1.0, 1.0, 1.0, 1.0, 1.0, 1.0, 1.0, 1.0, 1.0, 1.0, 1.0, 1.0, 1.0, 1.0, 1.0, 1.0, 1.0, 1.0, 1.0, 1.0, 1.0, 1.0, 1.0, 1.0, 1.0, 1.0, 1.0, 1.0, 1.0, 1.0, 1.0, 1.0, 1.0, 1.0, 1.0, 1.0, 1.0, 1.0, 1.0, 1.0, 1.0, 1.0, 1.0, 1.0, 1.0, 1.0, 1.0, 1.0, 1.0, 1.0, 1.0, 1.0, 1.0, 1.0, 1.0, 1.0, 1.0, 1.0, 1.0, 1.0, 1.0, 1.0, 1.0, 1.0, 1.0, 1.0, 1.0, 1.0, 1.0, 1.0, 1.0, 1.0, 1.0, 1.0, 1.0, 1.0, 1.0, 1.0, 1.0, 1.0, 1.0, 1.0, 1.0, 1.0, 1.0, 1.0, 1.0, 1.0, 1.0, 1.0, 1.0, 1.0, 1.0, 1.0, 1.0, 1.0, 1.0, 1.0, 1.0, 1.0, 1.0, 1.0, 1.0, 1.0, 1.0, 1.0, 1.0, 1.0, 1.0, 1.0, 1.0, 1.0, 1.0, 1.0, 1.0, 1.0, 1.0, 1.0, 1.0, 1.0, 1.0, 1.0, 1.0, 1.0, 1.0, 1.0, 1.0, 1.0, 1.0, 1.0, 1.0, 1.0, 1.0, 1.0, 1.0, 1.0, 1.0, 1.0, 1.0, 1.0, 1.0, 1.0, 1.0, 1.0, 1.0, 1.0, 1.0, 1.0, 1.0, 1.0, 1.0, 1.0, 1.0, 1.0, 1.0, 1.0, 1.0, 1.0, 1.0, 1.0, 1.0, 1.0, 1.0, 1.0, 1.0, 1.0, 1.0, 1.0, 1.0, 1.0, 1.0, 1.0, 1.0, 1.0, 1.0, 1.0, 1.0, 1.0, 1.0, 1.0, 1.0, 1.0, 1.0, 1.0, 1.0, 1.0, 1.0, 1.0, 1.0, 1.0, 1.0, 1.0, 1.0, 1.0, 1.0, 1.0, 1.0, 1.0, 1.0, 1.0, 1.0, 1.0, 1.0, 1.0, 1.0, 1.0, 1.0, 1.0, 1.0, 1.0, 1.0, 1.0, 1.0, 1.0, 1.0, 1.0, 1.0, 1.0, 1.0, 1.0, 1.0, 1.0, 1.0, 1.0, 1.0, 1.0, 1.0, 1.0, 1.0, 1.0, 1.0, 1.0, 1.0, 1.0, 1.0, 1.0, 1.0, 1.0, 1.0, 1.0, 1.0, 1.0, 1.0, 1.0, 1.0, 1.0, 1.0, 1.0, 1.0, 1.0, 1.0, 1.0, 1.0, 1.0, 1.0, 1.0, 1.0, 1.0, 1.0, 1.0, 1.0, 1.0, 1.0, 1.0, 1.0, 1.0, 1.0, 1.0, 1.0, 1.0, 1.0, 1.0, 1.0, 1.0, 1.0, 1.0, 1.0, 1.0, 1.0, 1.0, 1.0, 1.0, 1.0, 1.0, 1.0, 1.0, 1.0, 1.0, 1.0, 1.0, 1.0, 1.0, 1.0, 1.0, 1.0, 1.0, 1.0, 1.0, 1.0, 1.0, 1.0, 1.0, 1.0, 1.0, 1.0, 1.0, 1.0, 1.0, 1.0, 1.0, 1.0, 1.0, 1.0, 1.0, 1.0, 1.0, 1.0, 1.0, 1.0, 1.0, 1.0, 1.0, 1.0, 1.0, 1.0, 1.0, 1.0, 1.0, 1.0, 1.0, 1.0, 1.0, 1.0, 1.0, 1.0, 1.0, 1.0, 1.0, 1.0, 1.0, 1.0, 1.0, 1.0, 1.0, 1.0, 1.0, 1.0, 1.0, 1.0, 1.0, 1.0, 1.0, 1.0, 1.0, 1.0, 1.0, 1.0, 1.0, 1.0, 1.0, 1.0, 1.0, 1.0, 1.0, 1.0, 1.0, 1.0, 1.0, 1.0, 1.0, 1.0, 1.0, 1.0, 1.0, 1.0, 1.0, 1.0, 1.0, 1.0, 1.0, 1.0, 1.0, 1.0, 1.0, 1.0, 1.0, 1.0, 1.0, 1.0, 1.0, 1.0, 1.0, 1.0, 1.0, 1.0, 1.0, 1.0, 1.0, 1.0, 1.0, 1.0, 1.0, 1.0, 1.0, 1.0, 1.0, 1.0, 1.0, 1.0, 1.0, 1.0, 1.0, 1.0, 1.0, 1.0, 1.0, 1.0, 1.0, 1.0, 1.0, 1.0, 1.0, 1.0, 1.0, 1.0, 1.0, 1.0, 1.0, 1.0, 1.0, 1.0, 1.0, 1.0, 1.0, 1.0, 1.0, 1.0, 1.0, 1.0, 1.0, 1.0, 1.0, 1.0, 1.0, 1.0, 1.0, 1.0, 1.0, 1.0, 1.0, 1.0, 1.0, 1.0, 1.0, 1.0, 1.0, 1.0, 1.0, 1.0, 1.0, 1.0, 1.0, 1.0, 1.0, 1.0, 1.0, 1.0, 1.0, 1.0, 1.0, 1.0, 1.0, 1.0, 1.0, 1.0, 1.0, 1.0, 1.0, 1.0, 1.0, 1.0, 1.0, 1.0, 1.0, 1.0, 1.0, 1.0, 1.0, 1.0, 1.0, 1.0, 1.0, 1.0, 1.0, 1.0, 1.0, 1.0, 1.0, 1.0, 1.0, 1.0, 1.0, 1.0, 1.0, 1.0, 1.0, 1.0, 1.0, 1.0, 1.0, 1.0, 1.0, 1.0, 1.0, 1.0, 1.0, 1.0, 1.0, 1.0, 1.0, 1.0, 1.0, 1.0, 1.0, 1.0, 1.0, 1.0, 1.0, 1.0, 1.0, 1.0, 1.0, 1.0, 1.0, 1.0, 1.0, 1.0, 1.0, 1.0, 1.0, 1.0, 1.0, 1.0, 1.0, 1.0, 1.0, 1.0, 1.0, 1.0, 1.0, 1.0, 1.0, 1.0, 1.0, 1.0, 1.0, 1.0, 1.0, 1.0, 1.0, 1.0, 1.0, 1.0, 1.0, 1.0, 1.0, 1.0, 1.0, 1.0, 1.0, 1.0, 1.0, 1.0, 1.0, 1.0, 1.0, 1.0, 1.0, 1.0, 1.0, 1.0, 1.0, 1.0, 1.0, 1.0, 1.0, 1.0, 1.0, 1.0, 1.0, 1.0, 1.0, 1.0, 1.0, 1.0, 1.0, 1.0, 1.0, 1.0, 1.0, 1.0, 1.0, 1.0, 1.0, 1.0, 1.0, 1.0, 1.0, 1.0, 1.0, 1.0, 1.0, 1.0, 1.0, 1.0, 1.0, 1.0, 1.0, 1.0, 1.0, 1.0, 1.0, 1.0, 1.0, 1.0, 1.0, 1.0, 1.0, 1.0, 1.0, 1.0, 1.0, 1.0, 1.0, 1.0, 1.0, 1.0, 1.0, 1.0, 1.0, 1.0, 1.0, 1.0, 1.0, 1.0, 1.0, 1.0, 1.0, 1.0, 1.0, 1.0, 1.0, 1.0, 1.0, 1.0, 1.0, 1.0, 1.0, 1.0, 1.0, 1.0, 1.0, 1.0, 1.0, 1.0, 1.0, 1.0, 1.0, 1.0, 1.0, 1.0, 1.0, 1.0, 1.0, 1.0, 1.0, 1.0, 1.0, 1.0, 1.0, 1.0, 1.0, 1.0, 1.0, 1.0, 1.0, 1.0, 1.0, 1.0, 1.0, 1.0, 1.0, 1.0, 1.0, 1.0, 1.0, 1.0, 1.0, 1.0, 1.0, 1.0, 1.0, 1.0, 1.0, 1.0, 1.0, 1.0, 1.0, 1.0, 1.0, 1.0, 1.0, 1.0, 1.0, 1.0, 1.0, 1.0, 1.0, 1.0, 1.0, 1.0, 1.0, 1.0, 1.0, 1.0, 1.0, 1.0, 1.0, 1.0, 1.0, 1.0, 1.0, 1.0, 1.0, 1.0, 1.0, 1.0, 1.0, 1.0, 1.0, 1.0, 1.0, 1.0, 1.0, 1.0, 1.0, 1.0, 1.0, 1.0, 1.0, 1.0, 1.0, 1.0, 1.0, 1.0, 1.0, 1.0, 1.0, 1.0, 1.0, 1.0, 1.0, 1.0, 1.0, 1.0, 1.0, 1.0, 1.0, 1.0, 1.0, 1.0, 1.0, 1.0, 1.0, 1.0, 1.0, 1.0, 1.0, 1.0, 1.0, 1.0, 1.0, 1.0, 1.0, 1.0, 1.0, 1.0, 1.0, 1.0, 1.0, 1.0, 1.0, 1.0, 1.0, 1.0, 1.0, 1.0, 1.0, 1.0, 1.0, 1.0, 1.0, 1.0, 1.0, 1.0, 1.0, 1.0, 1.0, 1.0, 1.0, 1.0, 1.0, 1.0, 1.0, 1.0, 1.0, 1.0, 1.0, 1.0, 1.0, 1.0, 1.0, 1.0, 1.0, 1.0, 1.0, 1.0, 1.0, 1.0, 1.0, 1.0, 1.0, 1.0, 1.0, 1.0, 1.0, 1.0, 1.0, 1.0, 1.0, 1.0, 1.0, 1.0, 1.0, 1.0, 1.0, 1.0, 1.0, 1.0, 1.0, 1.0, 1.0, 1.0, 1.0, 1.0, 1.0, 1.0, 1.0, 1.0, 1.0, 1.0, 1.0, 1.0, 1.0, 1.0, 1.0, 1.0, 1.0, 1.0, 1.0, 1.0, 1.0, 1.0, 1.0, 1.0, 1.0, 1.0, 1.0, 1.0, 1.0, 1.0, 1.0, 1.0, 1.0, 1.0, 1.0, 1.0, 1.0, 1.0, 1.0, 1.0, 1.0, 1.0, 1.0, 1.0, 1.0, 1.0, 1.0, 1.0, 1.0, 1.0, 1.0, 1.0, 1.0, 1.0, 1.0, 1.0, 1.0, 1.0, 1.0, 1.0, 1.0, 1.0, 1.0, 1.0, 1.0, 1.0, 1.0, 1.0, 1.0, 1.0, 1.0, 1.0, 1.0, 1.0, 1.0, 1.0, 1.0, 1.0, 1.0, 1.0, 1.0, 1.0, 1.0, 1.0, 1.0, 1.0, 1.0, 1.0, 1.0, 1.0, 1.0, 1.0, 1.0, 1.0, 1.0, 1.0, 1.0, 1.0, 1.0, 1.0, 1.0, 1.0, 1.0, 1.0, 1.0, 1.0, 1.0, 1.0, 1.0, 1.0, 1.0, 1.0, 1.0, 1.0, 1.0, 1.0, 1.0, 1.0, 1.0, 1.0, 1.0, 1.0, 1.0, 1.0, 1.0, 1.0, 1.0, 1.0, 1.0, 1.0, 1.0, 1.0, 1.0, 1.0, 1.0, 1.0, 1.0, 1.0, 1.0, 1.0, 1.0, 1.0, 1.0, 1.0, 1.0, 1.0, 1.0, 1.0, 1.0, 1.0, 1.0, 1.0, 1.0, 1.0, 1.0, 1.0, 1.0, 1.0, 1.0, 1.0, 1.0, 1.0, 1.0, 1.0, 1.0, 1.0, 1.0, 1.0, 1.0, 1.0, 1.0, 1.0, 1.0, 1.0, 1.0, 1.0, 1.0, 1.0, 1.0, 1.0, 1.0, 1.0, 1.0, 1.0, 1.0, 1.0, 1.0, 1.0, 1.0, 1.0, 1.0, 1.0, 1.0, 1.0, 1.0, 1.0, 1.0, 1.0, 1.0, 1.0, 1.0, 1.0, 1.0, 1.0, 1.0, 1.0, 1.0, 1.0, 1.0, 1.0, 1.0, 1.0, 1.0, 1.0, 1.0, 1.0, 1.0, 1.0, 1.0, 1.0, 1.0, 1.0, 1.0, 1.0, 1.0, 1.0, 1.0, 1.0, 1.0, 1.0, 1.0, 1.0, 1.0, 1.0, 1.0, 1.0, 1.0, 1.0, 1.0, 1.0, 1.0, 1.0, 1.0, 1.0, 1.0, 1.0, 1.0, 1.0, 1.0, 1.0, 1.0, 1.0, 1.0, 1.0, 1.0, 1.0, 1.0, 1.0, 1.0, 1.0, 1.0, 1.0, 1.0, 1.0, 1.0, 1.0, 1.0, 1.0, 1.0, 1.0, 1.0, 1.0, 1.0, 1.0, 1.0, 1.0, 1.0, 1.0, 1.0, 1.0, 1.0, 1.0, 1.0, 1.0, 1.0, 1.0, 1.0, 1.0, 1.0, 1.0, 1.0, 1.0, 1.0, 1.0, 1.0, 1.0, 1.0, 1.0, 1.0, 1.0, 1.0, 1.0, 1.0, 1.0, 1.0, 1.0, 1.0, 1.0, 1.0, 1.0, 1.0, 1.0, 1.0, 1.0, 1.0, 1.0, 1.0, 1.0, 1.0, 1.0, 1.0, 1.0, 1.0, 1.0, 1.0, 1.0, 1.0, 1.0, 1.0, 1.0, 1.0, 1.0, 1.0, 1.0, 1.0, 1.0, 1.0, 1.0, 1.0, 1.0, 1.0, 1.0, 1.0, 1.0, 1.0, 1.0, 1.0, 1.0, 1.0, 1.0, 1.0, 1.0, 1.0, 1.0, 1.0, 1.0, 1.0, 1.0, 1.0, 1.0, 1.0, 1.0, 1.0, 1.0, 1.0, 1.0, 1.0, 1.0, 1.0, 1.0, 1.0, 1.0, 1.0, 1.0, 1.0, 1.0, 1.0, 1.0, 1.0, 1.0, 1.0, 1.0, 1.0, 1.0])
me_cube.materials.append(mat_material)
me_cube.materials.append(mat_material_001)
me_cube.use_remesh_preserve_volume = False
me_cube.use_remesh_preserve_attributes = False
me_cube.use_mirror_x = True
me_cube.use_paint_bone_selection = False
me_cube.use_paint_mask_vertex = True
me_cube.update()
arm_armature = bpy.data.armatures.new('Armature')  # bones are not reproduced

# ---- objects
ob_camera = bpy.data.objects.new('Camera', cam_camera)
ob_mk25 = bpy.data.objects.new('MK25', me_cube_003)
ob_magazine = bpy.data.objects.new('Magazine', me_cube_002)
ob_hammer = bpy.data.objects.new('Hammer', me_cube_004)
ob_slide = bpy.data.objects.new('Slide', me_cube_001)
ob_suppressor = bpy.data.objects.new('Suppressor', me_cylinder_001)
ob_armature = bpy.data.objects.new('Armature', arm_armature)
ob_cube = bpy.data.objects.new('Cube', me_cube)

# ---- transforms, parenting, visibility, modifiers, constraints
ob_camera.location = (0.0, 0.0, 0.0)
ob_camera.rotation_mode = 'QUATERNION'
ob_camera.rotation_quaternion = (5.339e-08, -5.339e-08, -0.7071, -0.7071)
ob_camera.hide_viewport = True
ob_camera.lineart.crease_threshold = 0.0
ob_mk25.location = (0.04128, -0.314, -0.1104)
ob_mk25.rotation_euler = (-0.2409, 0.2799, 0.4181)
ob_mk25.lineart.crease_threshold = 0.0
_m = ob_mk25.modifiers.new('EdgeSplit', 'EDGE_SPLIT')
_m.split_angle = 0.6807
ob_magazine.parent = ob_mk25
ob_magazine.matrix_parent_inverse = Matrix(((1.0, 0.0, 0.0, 0.07918), (0.0, 1.0, 0.0, 0.2739), (0.0, 0.0, 1.0, 0.1079), (0.0, 0.0, 0.0, 1.0)))
ob_magazine.location = (-0.07918, -0.2277, -0.1495)
ob_magazine.rotation_euler = (0.1346, 2.979e-17, 2.007e-18)
ob_magazine.lineart.crease_threshold = 0.0
_m = ob_magazine.modifiers.new('EdgeSplit', 'EDGE_SPLIT')
_m.split_angle = 0.6807
ob_hammer.parent = ob_mk25
ob_hammer.matrix_parent_inverse = Matrix(((1.0, 0.0, 0.0, 0.07918), (0.0, 1.0, 0.0, 0.2739), (0.0, 0.0, 1.0, 0.1079), (0.0, 0.0, 0.0, 1.0)))
ob_hammer.location = (-0.07918, -0.1987, -0.07542)
ob_hammer.lineart.crease_threshold = 0.0
ob_slide.parent = ob_mk25
ob_slide.matrix_parent_inverse = Matrix(((1.0, 0.0, 0.0, 0.07918), (0.0, 1.0, 0.0, 0.2739), (0.0, 0.0, 1.0, 0.1079), (0.0, 0.0, 0.0, 1.0)))
ob_slide.location = (-0.07918, -0.2236, -0.05935)
ob_slide.lineart.crease_threshold = 0.0
_m = ob_slide.modifiers.new('EdgeSplit', 'EDGE_SPLIT')
_m.split_angle = 0.576
ob_suppressor.parent = ob_mk25
ob_suppressor.matrix_parent_inverse = Matrix(((1.0, 0.0, 0.0, 0.07918), (0.0, 1.0, 0.0, 0.2739), (0.0, 0.0, 1.0, 0.1079), (0.0, 0.0, 0.0, 1.0)))
ob_suppressor.location = (-0.07918, -0.4207, -0.05233)
ob_suppressor.lineart.crease_threshold = 0.0
_m = ob_suppressor.modifiers.new('EdgeSplit', 'EDGE_SPLIT')
_m.split_angle = 0.9076
ob_armature.location = (0.0, 0.0, 0.0)
ob_armature.rotation_mode = 'QUATERNION'
ob_armature.rotation_quaternion = (1.0, 0.0, 0.0, 0.0)
ob_armature.display_type = 'WIRE'
ob_armature.lineart.crease_threshold = 0.0
ob_cube.parent = ob_armature
ob_cube.location = (0.0, 0.0, 0.0)
ob_cube.lineart.crease_threshold = 0.0
ob_cube.use_mesh_mirror_x = True
_vg = ob_cube.vertex_groups.new(name='Arm.L')
_vg = ob_cube.vertex_groups.new(name='Arm.L.001')
_vg = ob_cube.vertex_groups.new(name='Wrist.L')
_vg = ob_cube.vertex_groups.new(name='Hand.L')
_vg = ob_cube.vertex_groups.new(name='Pinky.L')
_vg = ob_cube.vertex_groups.new(name='Pinky.L.002')
_vg = ob_cube.vertex_groups.new(name='Pinky.L.001')
_vg = ob_cube.vertex_groups.new(name='Index.L')
_vg = ob_cube.vertex_groups.new(name='Index.L.002')
_vg = ob_cube.vertex_groups.new(name='Index.L.001')
_vg = ob_cube.vertex_groups.new(name='Thumb.L')
_vg = ob_cube.vertex_groups.new(name='Thumb.L.002')
_vg = ob_cube.vertex_groups.new(name='Thumb.L.001')
_vg = ob_cube.vertex_groups.new(name='Arm.R')
for _i, _w in zip([84, 85, 86, 90, 91, 92, 93, 94, 95, 96, 97, 98, 99, 100, 101, 102, 103, 104, 105, 106, 107, 108, 109, 110, 111, 112, 113, 114, 115, 116, 117, 118, 119, 120, 121, 122, 123, 124, 125, 126, 127, 128, 129, 130, 131], [0.03345, 0.05353, 0.006922, 0.00434, 0.03142, 0.2968, 0.3602, 0.2234, 0.1551, 0.1122, 0.1265, 0.2037, 0.3011, 0.7186, 0.6813, 0.756, 0.773, 0.5218, 0.5155, 0.7306, 0.7087, 0.9591, 0.9555, 0.9657, 0.9724, 0.9598, 0.9597, 0.9675, 0.9611, 0.9896, 0.9882, 0.9919, 0.9937, 0.9934, 0.9929, 0.9923, 0.9902, 0.2069, 0.1663, 0.104, 0.06323, 0.05608, 0.07754, 0.1152, 0.1651]): _vg.add([_i], _w, 'REPLACE')
_vg = ob_cube.vertex_groups.new(name='Arm.R.001')
for _i, _w in zip([84, 85, 86, 87, 88, 89, 90, 91, 92, 93, 94, 95, 96, 97, 98, 99, 100, 101, 102, 103, 104, 105, 106, 107, 108, 109, 110, 112, 113, 114, 115, 124, 125, 126, 127, 128, 129, 130, 131], [0.1979, 0.1979, 0.1979, 0.1979, 0.1979, 0.1979, 0.1979, 0.1979, 0.5303, 0.4869, 0.6084, 0.6997, 0.7553, 0.7491, 0.6783, 0.5631, 0.2147, 0.2458, 0.1944, 0.1992, 0.4658, 0.4708, 0.2368, 0.2374, 0.0129, 0.01954, 0.004562, 0.02685, 0.02625, 0.006593, 0.01291, 0.2853, 0.3225, 0.3832, 0.4283, 0.426, 0.3924, 0.3443, 0.3059]): _vg.add([_i], _w, 'REPLACE')
_vg = ob_cube.vertex_groups.new(name='Wrist.R')
for _i, _w in zip([14, 15, 30, 31, 34, 35, 36, 37, 38, 39, 40, 41, 42, 43, 44, 45, 46, 47, 68, 69, 70, 71, 72, 73, 74, 75, 76, 77, 78, 79, 80, 81, 82, 83, 84, 85, 86, 87, 88, 89, 90, 91, 92, 93, 94, 95, 96, 97, 98, 99, 100, 101, 102, 103, 106, 107, 124, 125, 126, 127, 128, 129, 130, 131, 132, 133, 134, 135, 136, 137, 138, 139], [0.1875, 0.1875, 0.05282, 0.02626, 0.1875, 0.1875, 0.1875, 0.1875, 0.1875, 0.1875, 0.8038, 0.8391, 0.8199, 0.5771, 0.5336, 0.8418, 0.9141, 0.8963, 0.9174, 0.9362, 0.9256, 0.9266, 0.9081, 0.9286, 0.9679, 0.9582, 0.9826, 0.9846, 0.9843, 0.9846, 0.9824, 0.9845, 0.991, 0.9894, 0.5625, 0.5625, 0.5625, 0.5625, 0.5625, 0.5625, 0.5625, 0.5625, 0.256, 0.2187, 0.2188, 0.2187, 0.2187, 0.2187, 0.2187, 0.2187, 0.06668, 0.07286, 0.04919, 0.005723, 0.01523, 0.0539, 0.5073, 0.5624, 0.5625, 0.5625, 0.5625, 0.4409, 0.375, 0.375, 0.5133, 0.5419, 0.5508, 0.5146, 0.3605, 0.3823, 0.5037, 0.4956]): _vg.add([_i], _w, 'REPLACE')
_vg = ob_cube.vertex_groups.new(name='Hand.R')
for _i, _w in zip([0, 1, 4, 5, 6, 14, 15, 22, 23, 24, 27, 28, 29, 30, 31, 32, 33, 34, 35, 36, 37, 38, 39, 40, 41, 42, 43, 44, 45, 46, 47, 49, 52, 68, 69, 70, 71, 72, 73, 74, 75, 132, 133, 134, 135, 136, 137, 138, 139], [0.1142, 0.1231, 0.143, 0.0008946, 0.008614, 0.09113, 0.09386, 0.0574, 0.08531, 0.1402, 0.09607, 0.6664, 0.7426, 0.6376, 0.4283, 0.807, 0.7014, 0.7317, 0.8135, 0.72, 0.7279, 0.8654, 0.663, 0.1876, 0.1875, 0.1875, 0.1942, 0.1875, 0.1875, 0.1875, 0.1875, 0.00393, 0.0003861, 0.1979, 0.1979, 0.1979, 0.1979, 0.1979, 0.1979, 0.1979, 0.1979, 0.1407, 0.4252, 0.5264, 0.4577, 0.4537, 0.5038, 0.4596, 0.1394]): _vg.add([_i], _w, 'REPLACE')
_vg = ob_cube.vertex_groups.new(name='Pinky.R')
for _i, _w in zip([4, 5, 22, 23, 24, 27, 28, 29, 30, 31, 32, 33, 34, 35, 36, 37, 38, 39, 49, 51, 52, 54, 55, 56, 57, 62, 63, 135, 137], [0.08199, 0.9642, 0.81, 0.09228, 0.6096, 0.5956, 0.01862, 0.1771, 0.1771, 0.1771, 0.163, 0.0001676, 0.0, 4.916e-17, 0.0, 2.016e-13, 0.0, 0.0, 0.213, 0.02366, 0.0323, 0.02319, 0.2012, 0.003179, 0.1184, 0.06546, 0.9038, 1.008e-13, 2.458e-17]): _vg.add([_i], _w, 'REPLACE')
_vg = ob_cube.vertex_groups.new(name='Pinky.R.002')
for _i, _w in zip([18, 19, 22, 23, 24, 25, 27, 48, 49, 50, 51, 52, 53, 54, 55, 56, 57, 62, 63], [0.09765, 0.05532, 0.09841, 0.03506, 0.09143, 0.0129, 0.1373, 0.2228, 0.4782, 0.01323, 0.06378, 0.06637, 0.02855, 0.1846, 0.671, 0.1122, 0.4974, 0.8182, 0.08397]): _vg.add([_i], _w, 'REPLACE')
_vg = ob_cube.vertex_groups.new(name='Pinky.R.001')
for _i, _w in zip([18, 19, 20, 21, 23, 24, 25, 26, 27, 48, 49, 50, 51, 52, 53, 54, 55, 56, 57, 62], [0.8802, 0.9192, 0.1549, 0.1463, 0.004021, 0.0009969, 0.7457, 0.7796, 0.04405, 0.6148, 0.1323, 0.1301, 0.07269, 0.01656, 0.1068, 0.765, 0.1039, 0.6973, 0.2254, 0.111]): _vg.add([_i], _w, 'REPLACE')
_vg = ob_cube.vertex_groups.new(name='Index.R')
for _i, _w in zip([0, 1, 2, 3, 4, 6, 7, 12, 14, 15, 23, 24, 27, 28, 29, 30, 31, 32, 33, 34, 35, 36, 38, 39, 49, 50, 51, 52, 53, 57, 59, 60, 61, 133, 134, 136, 137, 138, 139], [0.1667, 0.1667, 0.8348, 0.9444, 0.6303, 5.077e-15, 1.732e-18, 7.538e-05, 1.562e-09, 0.0, 0.5837, 0.0894, 0.08334, 0.1665, 3.043e-15, 1.348e-08, 8.137e-08, 0.09435, 0.1667, 1.616e-12, 1.903e-38, 9.005e-26, 9.3e-12, 2.139e-18, 0.0232, 0.01391, 0.1267, 0.1673, 0.01695, 0.03076, 0.1391, 0.07351, 0.8241, 1.07e-18, 4.65e-12, 4.503e-26, 9.514e-39, 8.08e-13, 7.808e-10]): _vg.add([_i], _w, 'REPLACE')
_vg = ob_cube.vertex_groups.new(name='Index.R.002')
for _i, _w in zip([2, 4, 16, 17, 20, 21, 23, 24, 25, 26, 27, 48, 49, 50, 51, 52, 53, 56, 57, 58, 59, 60, 61], [0.09085, 0.08754, 0.1104, 0.1273, 0.05023, 0.03312, 0.1373, 0.006118, 0.01499, 0.009101, 0.005655, 0.02181, 0.07573, 0.2414, 0.5194, 0.554, 0.1467, 0.04747, 0.06175, 0.8791, 0.8396, 0.8237, 0.1506]): _vg.add([_i], _w, 'REPLACE')
_vg = ob_cube.vertex_groups.new(name='Index.R.001')
for _i, _w in zip([16, 17, 20, 21, 23, 25, 26, 48, 49, 50, 51, 52, 53, 56, 57, 58, 60], [0.8661, 0.8571, 0.7616, 0.7718, 0.02616, 0.1725, 0.1781, 0.1122, 0.02183, 0.5447, 0.1602, 0.1107, 0.6623, 0.09415, 0.0196, 0.09888, 0.09138]): _vg.add([_i], _w, 'REPLACE')
_vg = ob_cube.vertex_groups.new(name='Thumb.R')
for _i, _w in zip([0, 1, 2, 6, 7, 12, 13, 14, 15, 28, 33, 34, 35, 36, 38, 39, 40, 41, 42, 43, 44, 46, 47, 68, 69, 70, 132, 133, 134, 137, 138, 139], [0.2808, 0.08784, 0.008975, 0.06644, 0.05383, 0.01986, 0.05742, 0.1562, 0.1562, 0.001963, 0.1239, 0.007759, 0.0, 0.0, 0.008522, 0.2075, 8.408e-07, 9.445e-19, 1.94e-13, 1.56e-15, 0.0, 0.0, 0.0001453, 0.00725, 0.03233, 0.0, 0.07811, 0.1038, 0.004261, 7.801e-16, 0.003879, 0.07813]): _vg.add([_i], _w, 'REPLACE')
_vg = ob_cube.vertex_groups.new(name='Thumb.R.002')
for _i, _w in zip([0, 1, 6, 7, 12, 13, 14, 15, 28, 33, 64, 65, 66, 67, 132, 139], [0.1983, 0.205, 0.7289, 0.8369, 0.9037, 0.8722, 6.238e-13, 5.783e-09, 0.01308, 0.03391, 0.08491, 0.01751, 0.07809, 0.0878, 2.891e-09, 3.119e-13]): _vg.add([_i], _w, 'REPLACE')
_vg = ob_cube.vertex_groups.new(name='Thumb.R.001')
for _i, _w in zip([6, 7, 8, 9, 10, 11, 12, 13, 64, 65, 66, 67], [0.08164, 0.08682, 0.9865, 0.9946, 0.9899, 0.9881, 0.03876, 0.05433, 0.8978, 0.9629, 0.9159, 0.9047]): _vg.add([_i], _w, 'REPLACE')
_m = ob_cube.modifiers.new('EdgeSplit', 'EDGE_SPLIT')
_m = ob_cube.modifiers.new('Mirror', 'MIRROR')
_m = ob_cube.modifiers.new('Armature', 'ARMATURE')
_m.object = ob_armature

# ---- collection membership
col_collection_1.objects.link(ob_camera)
col_collection_1.objects.link(ob_mk25)
col_collection_1.objects.link(ob_magazine)
col_collection_1.objects.link(ob_hammer)
col_collection_1.objects.link(ob_slide)
col_collection_1.objects.link(ob_suppressor)
col_collection_1.objects.link(ob_armature)
col_collection_1.objects.link(ob_cube)

# ---- scene / render settings (as saved in the file)
scene.camera = ob_camera
scene.frame_start = 1; scene.frame_end = 250; scene.frame_set(170)
scene.render.engine = 'BLENDER_EEVEE_NEXT'
scene.render.resolution_percentage = 50
scene.render.dither_intensity = 0.0
scene.cycles.use_denoising = False
scene.cycles.samples = 10
scene.cycles.sampling_pattern = 'TABULATED_SOBOL'
scene.cycles.light_sampling_threshold = 0.0
scene.cycles.use_adaptive_sampling = False
scene.cycles.use_light_tree = False
scene.cycles.blur_glossy = 0.0
scene.cycles.pixel_filter_type = 'GAUSSIAN'
scene.cycles.sample_clamp_indirect = 0.0
scene.view_settings.view_transform = 'Standard'
bpy.context.view_layer.update()

# ---- added for rendering (the .blend has no usable light): sun
light_auto_sun = bpy.data.lights.new('AutoSun', 'SUN')
light_auto_sun.energy = 3.0
light_auto_sun.angle = 0.0523599
ob_auto_sun = bpy.data.objects.new('AutoSun', light_auto_sun)
scene.collection.objects.link(ob_auto_sun)
ob_auto_sun.rotation_euler = (0.872665, 0.174533, 0.523599)
bpy.context.view_layer.update()
